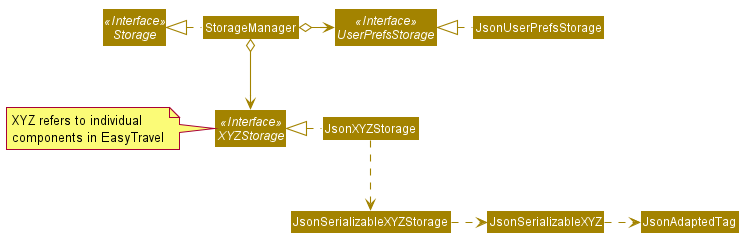

The diagram above was rendered by PlantUML. Its source (embedded in the PNG):
@startuml









skinparam BackgroundColor #FFFFFFF

skinparam Shadowing false

skinparam Class {
    FontColor #FFFFFF
    BorderThickness 1
    BorderColor #FFFFFF
    StereotypeFontColor #FFFFFF
    FontName Arial
}

skinparam Actor {
    BorderColor #000000
    Color #000000
    FontName Arial
}

skinparam Sequence {
    MessageAlign center
    BoxFontSize 15
    BoxPadding 0
    BoxFontColor #FFFFFF
    FontName Arial
}

skinparam Participant {
    FontColor #FFFFFFF
    Padding 20
}

skinparam MinClassWidth 50
skinparam ParticipantPadding 10
skinparam Shadowing false
skinparam DefaultTextAlignment center
skinparam packageStyle Rectangle

hide footbox
hide members
hide circle
skinparam arrowThickness 1.1
skinparam arrowColor #A38300
skinparam classBackgroundColor #A38300

Interface Storage <<Interface>>
Interface UserPrefsStorage <<Interface>>
Interface XYZStorage <<Interface>>
note left: XYZ refers to individual\ncomponents in EasyTravel

Class StorageManager
Class JsonUserPrefsStorage
Class JsonXYZStorage

StorageManager .left.|> Storage
StorageManager o-right-> UserPrefsStorage
StorageManager o--> XYZStorage

JsonUserPrefsStorage .left.|> UserPrefsStorage
JsonXYZStorage .left.|> XYZStorage
JsonXYZStorage .down.> JsonSerializableXYZStorage
JsonSerializableXYZStorage .right.> JsonSerializableXYZ
JsonSerializableXYZ .right.> JsonAdaptedTag
@enduml